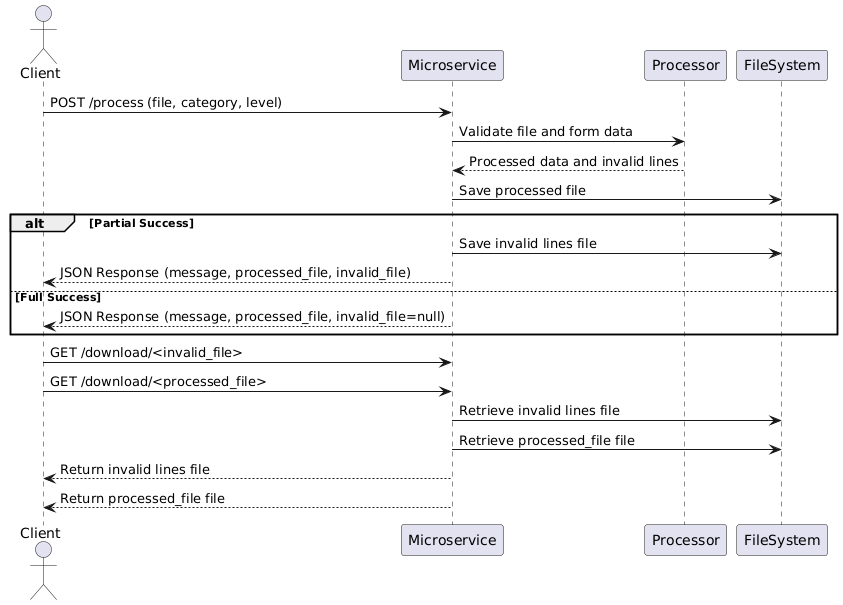

The diagram above was rendered by PlantUML. Its source (embedded in the PNG):
@startuml
actor Client as C
participant Microservice as M
participant Processor as P
participant FileSystem as F

C -> M: POST /process (file, category, level)
M -> P: Validate file and form data
P --> M: Processed data and invalid lines
M -> F: Save processed file
alt Partial Success
    M -> F: Save invalid lines file
    M --> C: JSON Response (message, processed_file, invalid_file)
else Full Success
    M --> C: JSON Response (message, processed_file, invalid_file=null)
end

C -> M: GET /download/<invalid_file>
C -> M: GET /download/<processed_file>
M -> F: Retrieve invalid lines file
M -> F: Retrieve processed_file file
M --> C: Return invalid lines file
M --> C: Return processed_file file
@enduml